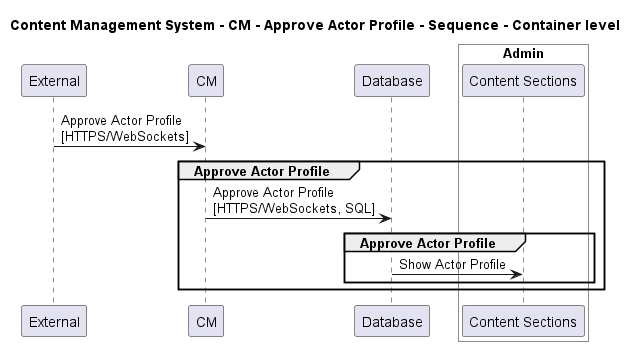

The diagram above was rendered by PlantUML. Its source (embedded in the PNG):
@startuml

title Content Management System - CM - Approve Actor Profile - Sequence - Container level

participant "External" as C4InterFlow.SoftwareSystems.ExternalSystem
participant "CM" as ContentManagementSystem.SoftwareSystems.CM
participant "Database" as ContentManagementSystem.SoftwareSystems.Database

box "Admin" #White
    participant "Content Sections" as ContentManagementSystem.SoftwareSystems.Admin.Containers.ContentSections
end box


C4InterFlow.SoftwareSystems.ExternalSystem -> ContentManagementSystem.SoftwareSystems.CM : Approve Actor Profile\n[HTTPS/WebSockets]
group Approve Actor Profile
ContentManagementSystem.SoftwareSystems.CM -> ContentManagementSystem.SoftwareSystems.Database : Approve Actor Profile\n[HTTPS/WebSockets, SQL]
group Approve Actor Profile
ContentManagementSystem.SoftwareSystems.Database -> ContentManagementSystem.SoftwareSystems.Admin.Containers.ContentSections : Show Actor Profile
end
end


@enduml